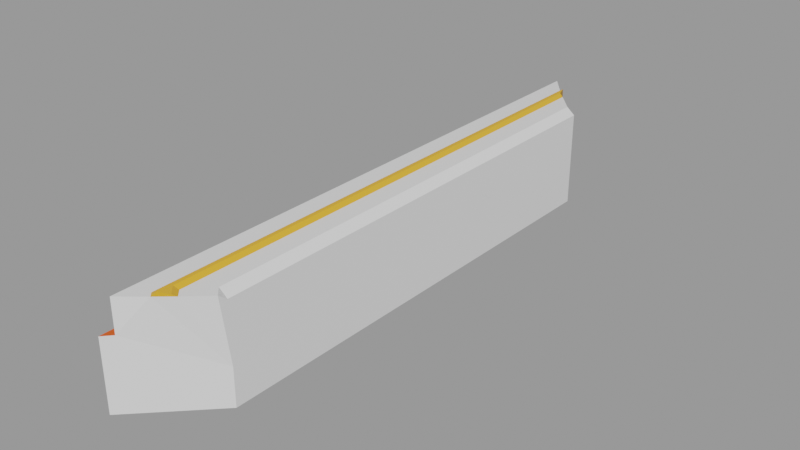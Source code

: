 # Source: chess_board_piece_3_trimmed.blend  (saved by Blender 3.4.6; exported with 4.5.12 LTS)
import bpy
from mathutils import Matrix  # noqa: F401  (used for matrix-valued properties, if any)

bpy.ops.wm.read_factory_settings(use_empty=True)
scene = bpy.context.scene
scene.name = 'Scene'

# ---- collections
col_collection = bpy.data.collections.new('Collection'); scene.collection.children.link(col_collection)

# ---- materials (node trees are filled in below, after node groups)
mat_material_001 = bpy.data.materials.new('Material.001')
mat_material_001.use_transparent_shadow = False
mat_material_002 = bpy.data.materials.new('Material.002')
mat_material_002.use_transparent_shadow = False
mat_material_003 = bpy.data.materials.new('Material.003')
mat_material_003.use_transparent_shadow = False

# ---- material node trees
mat_material_001.use_nodes = True; mat_material_001.node_tree.nodes.clear()
_N = mat_material_001.node_tree.nodes; _L = mat_material_001.node_tree.links
n0 = _N.new('ShaderNodeBsdfPrincipled'); n0.name = 'Principled BSDF'; n0.location = (10, 300)
n0.distribution = 'GGX'
n0.subsurface_method = 'RANDOM_WALK_SKIN'
n0.inputs[3].default_value = 1.45
n0.inputs[27].default_value = (0.0, 0.0, 0.0, 1.0)
n0.inputs[28].default_value = 1.0
n1 = _N.new('ShaderNodeOutputMaterial'); n1.name = 'Material Output'; n1.location = (300, 300)
_L.new(n0.outputs[0], n1.inputs[0])
n1.is_active_output = True
mat_material_002.use_nodes = True; mat_material_002.node_tree.nodes.clear()
_N = mat_material_002.node_tree.nodes; _L = mat_material_002.node_tree.links
n0 = _N.new('ShaderNodeBsdfPrincipled'); n0.name = 'Principled BSDF'; n0.location = (10, 300)
n0.distribution = 'GGX'
n0.subsurface_method = 'RANDOM_WALK_SKIN'
n0.inputs[0].default_value = (0.8, 0.3932, 0.02816, 1.0)
n0.inputs[3].default_value = 1.45
n0.inputs[27].default_value = (0.0, 0.0, 0.0, 1.0)
n0.inputs[28].default_value = 1.0
n1 = _N.new('ShaderNodeOutputMaterial'); n1.name = 'Material Output'; n1.location = (300, 300)
_L.new(n0.outputs[0], n1.inputs[0])
n1.is_active_output = True
mat_material_003.use_nodes = True; mat_material_003.node_tree.nodes.clear()
_N = mat_material_003.node_tree.nodes; _L = mat_material_003.node_tree.links
n0 = _N.new('ShaderNodeBsdfPrincipled'); n0.name = 'Principled BSDF'; n0.location = (10, 300)
n0.distribution = 'GGX'
n0.subsurface_method = 'RANDOM_WALK_SKIN'
n0.inputs[0].default_value = (0.8, 0.09055, 0.00347, 1.0)
n0.inputs[3].default_value = 1.45
n0.inputs[27].default_value = (0.0, 0.0, 0.0, 1.0)
n0.inputs[28].default_value = 1.0
n1 = _N.new('ShaderNodeOutputMaterial'); n1.name = 'Material Output'; n1.location = (300, 300)
_L.new(n0.outputs[0], n1.inputs[0])
n1.is_active_output = True

# ---- meshes
me_board_006 = bpy.data.meshes.new('Board.006')
me_board_006.from_pydata([(-7.506, 1.112e-08, -0.4978), (-8.5, 0.1162, -1.5), (-7.65, 0.1162, -0.5), (-8.5, 0.1162, 8.5), (-7.506, -3.384e-07, 7.498), (-7.65, 0.1162, 7.5), (-7.506, 0.1162, 7.648), (-7.506, -1.0, -0.4978), (-7.506, -1.0, 7.498), (-8.5, -0.4419, -1.5), (-8.5, -0.4419, 8.5), (-8.645, -0.4475, -1.645), (-8.645, -0.4475, 8.645), (-8.189, 0.1162, 8.113), (-8.189, 0.1162, -1.112), (-8.116, 0.1162, 8.188), (-7.861, 0.1162, 7.97), (-7.972, 0.1162, 7.856), (-7.972, 0.1162, -0.8562), (-8.114, 0.1662, 8.082), (-8.084, 0.1662, 8.113), (-8.114, 0.1662, -1.082), (-8.047, 0.1662, 7.887), (-7.972, 0.1162, -0.8562), (-7.893, 0.1662, 8.045), (-8.189, 0.1162, 8.113), (-8.116, 0.1162, 8.188), (-8.189, 0.1162, -1.112), (-8.047, 0.1662, -0.8867), (-7.972, 0.1162, 7.856), (-7.861, 0.1162, 7.97), (-8.645, -1.643, -1.645), (-7.506, -1.643, -0.4978), (-7.506, -1.643, 7.498), (-8.645, -1.643, 8.645)], [], [(10, 3, 1, 9), (4, 0, 2, 5), (6, 4, 5), (13, 14, 1, 3), (4, 8, 7, 0), (9, 11, 12, 10), (13, 3, 15), (5, 2, 18, 17), (6, 5, 17, 16), (16, 17, 29, 30), (24, 22, 19, 20), (22, 28, 21, 19), (14, 13, 25, 27), (13, 15, 26, 25), (17, 18, 23, 29), (20, 19, 25, 26), (19, 21, 27, 25), (28, 22, 29, 23), (22, 24, 30, 29), (8, 6, 30), (4, 6, 8), (24, 20, 26, 30), (23, 9, 27), (21, 28, 23, 27), (9, 1, 27), (2, 0, 7), (7, 23, 2), (9, 23, 7), (30, 26, 8), (10, 26, 3), (26, 10, 8), (11, 31, 34, 12), (11, 9, 7, 32, 31), (12, 34, 33, 8, 10), (8, 33, 32, 7)])
me_board_006.polygons.foreach_set('material_index', [0, 0, 0, 0, 0, 2, 0, 0, 0, 1, 1, 1, 0, 0, 0, 1, 1, 1, 1, 0, 0, 1, 0, 1, 0, 0, 0, 0, 0, 0, 0, 2, 0, 0, 0])
_uv = me_board_006.uv_layers.new(name='UVMap')
_uv.uv.foreach_set('vector', [0.0, 0.0, 0.0, 0.0, 0.0, 0.0, 0.0, 0.0, 0.88, 0.5047, 0.88, 0.5047, 0.0, 0.0, 0.0, 0.0, 0.0, 0.0, 0.88, 0.5047, 0.0, 0.0, 0.0, 0.0, 0.0, 0.0, 0.0, 0.0, 0.0, 0.0, 0.88, 0.5047, 0.0, 0.0, 0.0, 0.0, 0.88, 0.5047, 0.0, 0.0, 0.0, 0.0, 0.0, 0.0, 0.0, 0.0, 0.0, 0.0, 0.0, 0.0, 0.0, 0.0, 0.0, 0.0, 0.0, 0.0, 0.0, 0.0, 0.0, 0.0, 0.0, 0.0, 0.0, 0.0, 0.0, 0.0, 0.0, 0.0, 0.0, 0.0, 0.0, 0.0, 0.0, 0.0, 0.0, 0.0, 0.0, 0.0, 0.0, 0.0, 0.0, 0.0, 0.0, 0.0, 0.0, 0.0, 0.0, 0.0, 0.0, 0.0, 0.0, 0.0, 0.0, 0.0, 0.0, 0.0, 0.0, 0.0, 0.0, 0.0, 0.0, 0.0, 0.0, 0.0, 0.0, 0.0, 0.0, 0.0, 0.0, 0.0, 0.0, 0.0, 0.0, 0.0, 0.0, 0.0, 0.0, 0.0, 0.0, 0.0, 0.0, 0.0, 0.0, 0.0, 0.0, 0.0, 0.0, 0.0, 0.0, 0.0, 0.0, 0.0, 0.0, 0.0, 0.0, 0.0, 0.0, 0.0, 0.0, 0.0, 0.0, 0.0, 0.0, 0.0, 0.0, 0.0, 0.0, 0.0, 0.0, 0.0, 0.0, 0.0, 0.0, 0.0, 0.88, 0.5047, 0.0, 0.0, 0.0, 0.0, 0.0, 0.0, 0.0, 0.0, 0.0, 0.0, 0.0, 0.0, 0.0, 0.0, 0.0, 0.0, 0.0, 0.0, 0.0, 0.0, 0.0, 0.0, 0.0, 0.0, 0.0, 0.0, 0.0, 0.0, 0.0, 0.0, 0.0, 0.0, 0.0, 0.0, 0.88, 0.5047, 0.0, 0.0, 0.0, 0.0, 0.0, 0.0, 0.0, 0.0, 0.0, 0.0, 0.0, 0.0, 0.0, 0.0, 0.0, 0.0, 0.0, 0.0, 0.0, 0.0, 0.0, 0.0, 0.0, 0.0, 0.0, 0.0, 0.0, 0.0, 0.0, 0.0, 0.0, 0.0, 0.0, 0.0, 0.0, 0.0, 0.0, 0.0, 0.0, 0.0, 0.0, 0.0, 0.0, 0.0, 0.0, 0.0, 0.0, 0.0, 0.0, 0.0, 0.0, 0.0, 0.0, 0.0, 0.0, 0.0, 0.0, 0.0, 0.0, 0.0, 0.0, 0.0, 0.0, 0.0, 0.0, 0.0, 0.0, 0.0])
me_board_006.materials.append(mat_material_001)
me_board_006.materials.append(mat_material_002)
me_board_006.materials.append(mat_material_003)
me_board_006.update()
me_board_006.normals_split_custom_set([tuple(v) for v in zip(*[iter([-1.0, 0.0, 9.537e-08, -1.0, 0.0, 9.537e-08, -1.0, 0.0, 9.537e-08, -1.0, 0.0, 9.537e-08, 0.6279, 0.7783, 0.003508, 0.6206, 0.7842, -0.001972, 0.6289, 0.7775, 1.482e-08, 0.6289, 0.7775, 1.482e-08, 0.5331, 0.6689, -0.5181, 0.5361, 0.6679, -0.5162, 0.5331, 0.6689, -0.5181, 3.807e-14, 1.0, 4.274e-08, 3.807e-14, 1.0, 4.274e-08, 3.807e-14, 1.0, 4.274e-08, 3.807e-14, 1.0, 4.274e-08, 0.9999, 0.00185, -0.01067, 1.0, -1.399e-07, 0.0, 1.0, -1.399e-07, 0.0, 0.9999, 0.00185, 0.01067, -0.03836, 0.9993, 4.039e-08, -0.03836, 0.9993, 4.039e-08, -0.03836, 0.9993, 4.039e-08, -0.03836, 0.9993, 4.039e-08, 3.378e-08, 1.0, 0.0, 3.378e-08, 1.0, 0.0, 3.378e-08, 1.0, 0.0, 1.159e-08, 1.0, 4.472e-08, 1.159e-08, 1.0, 4.472e-08, 1.159e-08, 1.0, 4.472e-08, 1.159e-08, 1.0, 4.472e-08, 3.558e-08, 1.0, 7.469e-08, 3.558e-08, 1.0, 7.469e-08, 3.558e-08, 1.0, 7.469e-08, 3.558e-08, 1.0, 7.469e-08, 0.0, 0.0, 1.0, 0.0, 0.0, 1.0, 0.0, 0.0, 1.0, 0.0, 0.0, 1.0, 2.271e-08, 1.0, 3.054e-07, 2.271e-08, 1.0, 3.054e-07, 2.271e-08, 1.0, 3.054e-07, 2.271e-08, 1.0, 3.054e-07, -1.099e-07, 1.0, 4.386e-08, -1.099e-07, 1.0, 4.386e-08, -1.099e-07, 1.0, 4.386e-08, -1.099e-07, 1.0, 4.386e-08, 0.0, 0.0, 0.0, 0.0, 0.0, 0.0, 0.0, 0.0, 0.0, 0.0, 0.0, 0.0, 0.0, 0.0, 1.0, 0.0, 0.0, 1.0, 0.0, 0.0, 1.0, 0.0, 0.0, 1.0, 0.0, 0.0, 0.0, 0.0, 0.0, 0.0, 0.0, 0.0, 0.0, 0.0, 0.0, 0.0, -0.3978, 0.8321, 0.3866, -0.3978, 0.8321, 0.3866, -0.3978, 0.8321, 0.3866, -0.3978, 0.8321, 0.3866, -0.5547, 0.832, 1.506e-07, -0.5547, 0.832, 1.506e-07, -0.5547, 0.832, 1.506e-07, -0.5547, 0.832, 1.506e-07, 0.5547, 0.8321, -2.366e-08, 0.5547, 0.8321, -2.366e-08, 0.5547, 0.8321, -2.366e-08, 0.5547, 0.8321, -2.366e-08, 0.3978, 0.832, -0.3866, 0.3978, 0.832, -0.3866, 0.3978, 0.832, -0.3866, 0.3978, 0.832, -0.3866, 0.6688, -0.09901, 0.7368, 0.6688, -0.09901, 0.7368, 0.6688, -0.09901, 0.7368, 0.9999, -0.01072, -0.001567, 1.0, 0.0, 2.543e-05, 1.0, 0.0, 2.543e-05, 0.5409, 0.0, 0.8411, 0.5409, 0.0, 0.8411, 0.5409, 0.0, 0.8411, 0.5409, 0.0, 0.8411, 0.7617, 0.02559, -0.6474, 0.7617, 0.02559, -0.6474, 0.7617, 0.02559, -0.6474, 0.8452, 1.785e-05, -0.5345, 0.8452, 1.785e-05, -0.5345, 0.8452, 1.785e-05, -0.5345, 0.8452, 1.785e-05, -0.5345, 0.7803, 0.0, -0.6255, 0.7803, 0.0, -0.6255, 0.7803, 0.0, -0.6255, 0.01531, -1.424e-07, -0.9999, 0.01689, -0.01072, -0.9998, 0.01531, -1.424e-07, -0.9999, 0.739, 0.0938, -0.6671, 0.739, 0.0938, -0.6671, 0.739, 0.0938, -0.6671, 0.7314, 0.08763, -0.6763, 0.7314, 0.08763, -0.6763, 0.7314, 0.08763, -0.6763, 0.6468, -0.1134, 0.7542, 0.6468, -0.1134, 0.7542, 0.6468, -0.1134, 0.7542, 0.6301, 0.0, 0.7766, 0.6301, 0.0, 0.7766, 0.6301, 0.0, 0.7766, 0.6884, -0.0707, 0.7219, 0.6884, -0.0707, 0.7219, 0.6884, -0.0707, 0.7219, -1.0, -2.33e-05, 1.39e-07, -1.0, -2.33e-05, 1.39e-07, -1.0, -2.33e-05, 1.39e-07, -1.0, -2.33e-05, 1.39e-07, 0.7096, -0.0004022, -0.7046, 0.7096, -0.0004022, -0.7046, 0.7096, -0.0004022, -0.7046, 0.7096, -0.0004022, -0.7046, 0.7096, -0.0004022, -0.7046, 0.7096, -0.0004016, 0.7046, 0.7096, -0.0004016, 0.7046, 0.7096, -0.0004016, 0.7046, 0.7096, -0.0004016, 0.7046, 0.7096, -0.0004016, 0.7046, 1.0, -1.739e-07, 0.0, 1.0, -1.739e-07, 0.0, 1.0, -1.739e-07, 0.0, 1.0, -1.739e-07, 0.0])] * 3)])

# ---- objects
ob_board_piece_3 = bpy.data.objects.new('Board_Piece_3', me_board_006)

# ---- transforms, parenting, visibility, modifiers, constraints
ob_board_piece_3.location = (0.0, 0.0, 0.0)
ob_board_piece_3.rotation_euler = (1.571, -0.0, 0.0)
ob_board_piece_3.color = (0.8, 0.8, 0.8, 1.0)

# ---- collection membership
col_collection.objects.link(ob_board_piece_3)

# ---- scene / render settings (as saved in the file)
scene.frame_start = 1; scene.frame_end = 250; scene.frame_set(1)
scene.render.engine = 'BLENDER_EEVEE_NEXT'
scene.cycles.sampling_pattern = 'TABULATED_SOBOL'
scene.cycles.use_light_tree = False
scene.view_settings.view_transform = 'Filmic'
bpy.context.view_layer.update()

# ---- added for rendering (the .blend has no active camera and no usable light): camera, sun + grey world if the file has none
cam_auto = bpy.data.cameras.new('AutoCamera')
cam_auto.lens = 50.0
cam_auto.sensor_width = 36.0
cam_auto.clip_end = 1000.0
ob_auto_camera = bpy.data.objects.new('AutoCamera', cam_auto)
scene.collection.objects.link(ob_auto_camera)
ob_auto_camera.location = (1.64874, -15.1695, 7.04107)
ob_auto_camera.rotation_euler = (1.09748, -7.21219e-08, 0.694738)
scene.camera = ob_auto_camera
light_auto_sun = bpy.data.lights.new('AutoSun', 'SUN')
light_auto_sun.energy = 3.0
light_auto_sun.angle = 0.0523599
ob_auto_sun = bpy.data.objects.new('AutoSun', light_auto_sun)
scene.collection.objects.link(ob_auto_sun)
ob_auto_sun.rotation_euler = (0.872665, 0.174533, 0.523599)
if scene.world is None:
    world_auto = bpy.data.worlds.new('AutoWorld')
    world_auto.color = (0.3, 0.3, 0.3)
    scene.world = world_auto
bpy.context.view_layer.update()
